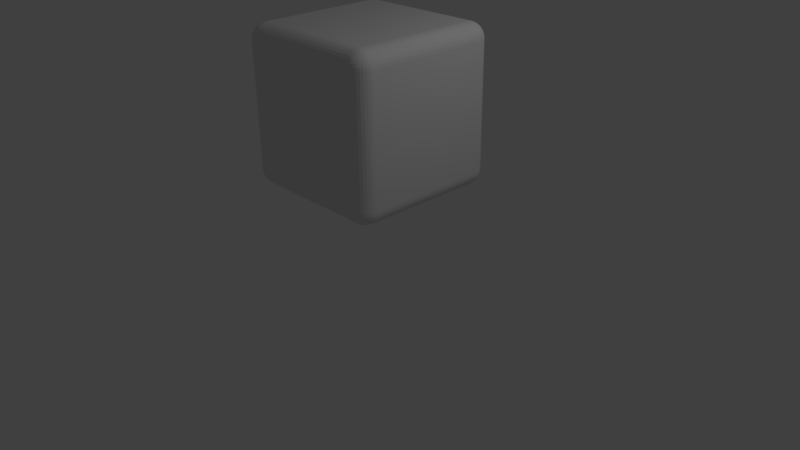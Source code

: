 # Source: cube8.blend  (saved by Blender 2.77.0; exported with 4.5.12 LTS)
import bpy
from mathutils import Matrix  # noqa: F401  (used for matrix-valued properties, if any)

bpy.ops.wm.read_factory_settings(use_empty=True)
scene = bpy.context.scene
scene.name = 'Scene'

# ---- collections
col_collection_1 = bpy.data.collections.new('Collection 1'); scene.collection.children.link(col_collection_1)

# ---- materials (node trees are filled in below, after node groups)
mat_material = bpy.data.materials.new('Material')
mat_material.alpha_threshold = 0.0
mat_material.use_transparent_shadow = False
mat_material.roughness = 0.5
mat_material.line_color = (0.0, 0.0, 0.0, 1.0)

# ---- material node trees

# ---- world
world_world = bpy.data.worlds.new('World'); scene.world = world_world
world_world.color = (0.05088, 0.05088, 0.05088)
world_world.use_sun_shadow = False
world_world.sun_shadow_jitter_overblur = 0.0
world_world.cycles.sampling_method = 'MANUAL'

# ---- cameras
cam_camera = bpy.data.cameras.new('Camera')
cam_camera.clip_end = 100.0
cam_camera.lens = 35.0
cam_camera.sensor_width = 32.0
cam_camera.sensor_height = 18.0
cam_camera.ortho_scale = 7.314
cam_camera.dof.focus_distance = 0.0
cam_camera.dof.aperture_fstop = 128.0

# ---- lights
light_lamp = bpy.data.lights.new('Lamp', 'POINT')
light_lamp.transmission_factor = 0.0
light_lamp.cutoff_distance = 30.0
light_lamp.energy = 100.0
light_lamp.shadow_buffer_clip_start = 1.001
light_lamp.shadow_soft_size = 0.1
light_lamp.shadow_maximum_resolution = 0.006
light_lamp.use_absolute_resolution = True

# ---- meshes
me_cube = bpy.data.meshes.new('Cube')
me_cube.from_pydata([(1.0, 0.8, -0.8), (0.8, 0.8, -1.0), (0.8, 1.0, -0.8), (0.9962, 0.8, -0.839), (0.9848, 0.8, -0.8765), (0.9663, 0.8, -0.9111), (0.9414, 0.8, -0.9414), (0.9962, 0.839, -0.8), (0.9916, 0.8402, -0.8407), (0.9795, 0.8403, -0.8785), (0.9613, 0.8399, -0.9112), (0.9387, 0.8397, -0.9385), (0.9848, 0.8765, -0.8), (0.9794, 0.8784, -0.8407), (0.9673, 0.8774, -0.8776), (0.9509, 0.8751, -0.9076), (0.9315, 0.8737, -0.9314), (0.9663, 0.9111, -0.8), (0.9611, 0.9114, -0.8402), (0.9509, 0.9076, -0.8752), (0.9383, 0.9022, -0.9022), (0.9228, 0.8993, -0.9228), (0.9155, 0.9155, -0.9155), (0.8, 0.839, -0.9962), (0.8, 0.8765, -0.9848), (0.8, 0.9111, -0.9663), (0.8, 0.9414, -0.9414), (0.839, 0.8, -0.9962), (0.8402, 0.8407, -0.9916), (0.8403, 0.8785, -0.9795), (0.8399, 0.9112, -0.9613), (0.8397, 0.9385, -0.9387), (0.8765, 0.8, -0.9848), (0.8784, 0.8407, -0.9794), (0.8774, 0.8776, -0.9673), (0.8751, 0.9076, -0.9509), (0.8737, 0.9314, -0.9315), (0.9111, 0.8, -0.9663), (0.9114, 0.8402, -0.9611), (0.9076, 0.8752, -0.9509), (0.9022, 0.9022, -0.9383), (0.8993, 0.9228, -0.9228), (0.839, 0.9962, -0.8), (0.8765, 0.9848, -0.8), (0.9111, 0.9663, -0.8), (0.9414, 0.9414, -0.8), (0.8, 0.9962, -0.839), (0.8407, 0.9916, -0.8402), (0.8785, 0.9795, -0.8403), (0.9112, 0.9613, -0.8399), (0.9385, 0.9387, -0.8397), (0.8, 0.9848, -0.8765), (0.8407, 0.9794, -0.8784), (0.8776, 0.9673, -0.8774), (0.9076, 0.9509, -0.8751), (0.9314, 0.9315, -0.8737), (0.8, 0.9663, -0.9111), (0.8402, 0.9611, -0.9114), (0.8752, 0.9509, -0.9076), (0.9022, 0.9383, -0.9022), (0.9228, 0.9228, -0.8993), (1.0, -0.8, -0.8), (0.8, -1.0, -0.8), (0.8, -0.8, -1.0), (0.9962, -0.839, -0.8), (0.9848, -0.8765, -0.8), (0.9663, -0.9111, -0.8), (0.9414, -0.9414, -0.8), (0.9962, -0.8, -0.839), (0.9916, -0.8407, -0.8402), (0.9795, -0.8785, -0.8403), (0.9613, -0.9112, -0.8399), (0.9387, -0.9385, -0.8397), (0.9848, -0.8, -0.8765), (0.9794, -0.8407, -0.8784), (0.9673, -0.8776, -0.8774), (0.9509, -0.9076, -0.8751), (0.9315, -0.9314, -0.8737), (0.9663, -0.8, -0.9111), (0.9611, -0.8402, -0.9114), (0.9509, -0.8752, -0.9076), (0.9383, -0.9022, -0.9022), (0.9228, -0.9228, -0.8993), (0.9155, -0.9155, -0.9155), (0.8, -0.9962, -0.839), (0.8, -0.9848, -0.8765), (0.8, -0.9663, -0.9111), (0.8, -0.9414, -0.9414), (0.839, -0.9962, -0.8), (0.8402, -0.9916, -0.8407), (0.8403, -0.9795, -0.8785), (0.8399, -0.9613, -0.9112), (0.8397, -0.9387, -0.9385), (0.8765, -0.9848, -0.8), (0.8784, -0.9794, -0.8407), (0.8774, -0.9673, -0.8776), (0.8751, -0.9509, -0.9076), (0.8737, -0.9315, -0.9314), (0.9111, -0.9663, -0.8), (0.9114, -0.9611, -0.8402), (0.9076, -0.9509, -0.8752), (0.9022, -0.9383, -0.9022), (0.8993, -0.9228, -0.9228), (0.839, -0.8, -0.9962), (0.8765, -0.8, -0.9848), (0.9111, -0.8, -0.9663), (0.9414, -0.8, -0.9414), (0.8, -0.839, -0.9962), (0.8407, -0.8402, -0.9916), (0.8785, -0.8403, -0.9795), (0.9112, -0.8399, -0.9613), (0.9385, -0.8397, -0.9387), (0.8, -0.8765, -0.9848), (0.8407, -0.8784, -0.9794), (0.8776, -0.8774, -0.9673), (0.9076, -0.8751, -0.9509), (0.9314, -0.8737, -0.9315), (0.8, -0.9111, -0.9663), (0.8402, -0.9114, -0.9611), (0.8752, -0.9076, -0.9509), (0.9022, -0.9022, -0.9383), (0.9228, -0.8993, -0.9228), (-0.8, -1.0, -0.8), (-1.0, -0.8, -0.8), (-0.8, -0.8, -1.0), (-0.839, -0.9962, -0.8), (-0.8765, -0.9848, -0.8), (-0.9111, -0.9663, -0.8), (-0.9414, -0.9414, -0.8), (-0.8, -0.9962, -0.839), (-0.8407, -0.9916, -0.8402), (-0.8785, -0.9795, -0.8403), (-0.9112, -0.9613, -0.8399), (-0.9385, -0.9387, -0.8397), (-0.8, -0.9848, -0.8765), (-0.8407, -0.9794, -0.8784), (-0.8776, -0.9673, -0.8774), (-0.9076, -0.9509, -0.8751), (-0.9314, -0.9315, -0.8737), (-0.8, -0.9663, -0.9111), (-0.8402, -0.9611, -0.9114), (-0.8752, -0.9509, -0.9076), (-0.9022, -0.9383, -0.9022), (-0.9228, -0.9228, -0.8993), (-0.9155, -0.9155, -0.9155), (-0.9962, -0.8, -0.839), (-0.9848, -0.8, -0.8765), (-0.9663, -0.8, -0.9111), (-0.9414, -0.8, -0.9414), (-0.9962, -0.839, -0.8), (-0.9916, -0.8402, -0.8407), (-0.9795, -0.8403, -0.8785), (-0.9613, -0.8399, -0.9112), (-0.9387, -0.8397, -0.9385), (-0.9848, -0.8765, -0.8), (-0.9794, -0.8784, -0.8407), (-0.9673, -0.8774, -0.8776), (-0.9509, -0.8751, -0.9076), (-0.9315, -0.8737, -0.9314), (-0.9663, -0.9111, -0.8), (-0.9611, -0.9114, -0.8402), (-0.9509, -0.9076, -0.8752), (-0.9383, -0.9022, -0.9022), (-0.9228, -0.8993, -0.9228), (-0.8, -0.839, -0.9962), (-0.8, -0.8765, -0.9848), (-0.8, -0.9111, -0.9663), (-0.8, -0.9414, -0.9414), (-0.839, -0.8, -0.9962), (-0.8402, -0.8407, -0.9916), (-0.8403, -0.8785, -0.9795), (-0.8399, -0.9112, -0.9613), (-0.8397, -0.9385, -0.9387), (-0.8765, -0.8, -0.9848), (-0.8784, -0.8407, -0.9794), (-0.8774, -0.8776, -0.9673), (-0.8751, -0.9076, -0.9509), (-0.8737, -0.9314, -0.9315), (-0.9111, -0.8, -0.9663), (-0.9114, -0.8402, -0.9611), (-0.9076, -0.8752, -0.9509), (-0.9022, -0.9022, -0.9383), (-0.8993, -0.9228, -0.9228), (-0.8, 1.0, -0.8), (-0.8, 0.8, -1.0), (-1.0, 0.8, -0.8), (-0.8, 0.9962, -0.839), (-0.8, 0.9848, -0.8765), (-0.8, 0.9663, -0.9111), (-0.8, 0.9414, -0.9414), (-0.839, 0.9962, -0.8), (-0.8402, 0.9916, -0.8407), (-0.8403, 0.9795, -0.8785), (-0.8399, 0.9613, -0.9112), (-0.8397, 0.9387, -0.9385), (-0.8765, 0.9848, -0.8), (-0.8784, 0.9794, -0.8407), (-0.8774, 0.9673, -0.8776), (-0.8751, 0.951, -0.9076), (-0.8737, 0.9315, -0.9314), (-0.9111, 0.9663, -0.8), (-0.9114, 0.9611, -0.8402), (-0.9076, 0.9509, -0.8752), (-0.9022, 0.9383, -0.9022), (-0.8993, 0.9228, -0.9228), (-0.9155, 0.9155, -0.9155), (-0.839, 0.8, -0.9962), (-0.8765, 0.8, -0.9848), (-0.9111, 0.8, -0.9663), (-0.9414, 0.8, -0.9414), (-0.8, 0.839, -0.9962), (-0.8407, 0.8402, -0.9916), (-0.8785, 0.8403, -0.9795), (-0.9112, 0.8399, -0.9613), (-0.9385, 0.8397, -0.9387), (-0.8, 0.8765, -0.9848), (-0.8407, 0.8784, -0.9794), (-0.8776, 0.8774, -0.9673), (-0.9076, 0.8751, -0.9509), (-0.9314, 0.8737, -0.9315), (-0.8, 0.9111, -0.9663), (-0.8402, 0.9114, -0.9611), (-0.8752, 0.9076, -0.9509), (-0.9022, 0.9022, -0.9383), (-0.9228, 0.8993, -0.9228), (-0.9962, 0.839, -0.8), (-0.9848, 0.8765, -0.8), (-0.9663, 0.9111, -0.8), (-0.9414, 0.9414, -0.8), (-0.9962, 0.8, -0.839), (-0.9916, 0.8407, -0.8402), (-0.9795, 0.8785, -0.8403), (-0.9613, 0.9112, -0.8399), (-0.9387, 0.9385, -0.8397), (-0.9848, 0.8, -0.8765), (-0.9794, 0.8407, -0.8784), (-0.9673, 0.8776, -0.8774), (-0.9509, 0.9076, -0.8751), (-0.9315, 0.9314, -0.8737), (-0.9663, 0.8, -0.9111), (-0.9611, 0.8402, -0.9114), (-0.9509, 0.8752, -0.9076), (-0.9383, 0.9022, -0.9022), (-0.9228, 0.9228, -0.8993), (0.8, 1.0, 0.8), (0.8, 0.8, 1.0), (1.0, 0.8, 0.8), (0.8, 0.9962, 0.839), (0.8, 0.9848, 0.8765), (0.8, 0.9663, 0.9111), (0.8, 0.9414, 0.9414), (0.839, 0.9962, 0.8), (0.8402, 0.9916, 0.8407), (0.8403, 0.9795, 0.8785), (0.8399, 0.9613, 0.9112), (0.8397, 0.9387, 0.9385), (0.8765, 0.9848, 0.8), (0.8784, 0.9794, 0.8407), (0.8774, 0.9673, 0.8776), (0.8751, 0.9509, 0.9076), (0.8737, 0.9315, 0.9314), (0.9111, 0.9663, 0.8), (0.9114, 0.9611, 0.8402), (0.9076, 0.9509, 0.8752), (0.9022, 0.9383, 0.9022), (0.8993, 0.9228, 0.9228), (0.9155, 0.9155, 0.9155), (0.839, 0.8, 0.9962), (0.8765, 0.8, 0.9848), (0.9111, 0.8, 0.9663), (0.9414, 0.8, 0.9414), (0.8, 0.839, 0.9962), (0.8407, 0.8402, 0.9916), (0.8785, 0.8403, 0.9795), (0.9112, 0.8399, 0.9613), (0.9385, 0.8397, 0.9387), (0.8, 0.8765, 0.9848), (0.8407, 0.8784, 0.9794), (0.8776, 0.8774, 0.9673), (0.9076, 0.8751, 0.9509), (0.9314, 0.8737, 0.9315), (0.8, 0.9111, 0.9663), (0.8402, 0.9114, 0.9611), (0.8752, 0.9076, 0.9509), (0.9022, 0.9022, 0.9383), (0.9228, 0.8993, 0.9228), (0.9962, 0.839, 0.8), (0.9848, 0.8765, 0.8), (0.9663, 0.9111, 0.8), (0.9414, 0.9414, 0.8), (0.9962, 0.8, 0.839), (0.9916, 0.8407, 0.8402), (0.9795, 0.8785, 0.8403), (0.9613, 0.9112, 0.8399), (0.9387, 0.9385, 0.8397), (0.9848, 0.8, 0.8765), (0.9794, 0.8407, 0.8784), (0.9673, 0.8776, 0.8774), (0.951, 0.9076, 0.8751), (0.9315, 0.9314, 0.8737), (0.9663, 0.8, 0.9111), (0.9611, 0.8402, 0.9114), (0.9509, 0.8752, 0.9076), (0.9383, 0.9022, 0.9022), (0.9228, 0.9228, 0.8993), (0.8, -1.0, 0.8), (1.0, -0.8, 0.8), (0.8, -0.8, 1.0), (0.839, -0.9962, 0.8), (0.8765, -0.9848, 0.8), (0.9111, -0.9663, 0.8), (0.9414, -0.9414, 0.8), (0.8, -0.9962, 0.839), (0.8407, -0.9916, 0.8402), (0.8785, -0.9795, 0.8403), (0.9112, -0.9613, 0.8399), (0.9385, -0.9387, 0.8397), (0.8, -0.9848, 0.8765), (0.8407, -0.9794, 0.8784), (0.8776, -0.9673, 0.8774), (0.9076, -0.951, 0.8751), (0.9314, -0.9315, 0.8737), (0.8, -0.9663, 0.9111), (0.8402, -0.9611, 0.9114), (0.8752, -0.9509, 0.9076), (0.9022, -0.9383, 0.9022), (0.9228, -0.9228, 0.8993), (0.9155, -0.9155, 0.9155), (0.9962, -0.8, 0.839), (0.9848, -0.8, 0.8765), (0.9663, -0.8, 0.9111), (0.9414, -0.8, 0.9414), (0.9962, -0.839, 0.8), (0.9916, -0.8402, 0.8407), (0.9795, -0.8403, 0.8785), (0.9613, -0.8399, 0.9112), (0.9387, -0.8397, 0.9385), (0.9848, -0.8765, 0.8), (0.9794, -0.8784, 0.8407), (0.9673, -0.8774, 0.8776), (0.9509, -0.8751, 0.9076), (0.9315, -0.8737, 0.9314), (0.9663, -0.9111, 0.8), (0.9611, -0.9114, 0.8402), (0.9509, -0.9076, 0.8752), (0.9383, -0.9022, 0.9022), (0.9228, -0.8993, 0.9228), (0.8, -0.839, 0.9962), (0.8, -0.8765, 0.9848), (0.8, -0.9111, 0.9663), (0.8, -0.9414, 0.9414), (0.839, -0.8, 0.9962), (0.8402, -0.8407, 0.9916), (0.8403, -0.8785, 0.9795), (0.8399, -0.9112, 0.9613), (0.8397, -0.9385, 0.9387), (0.8765, -0.8, 0.9848), (0.8784, -0.8407, 0.9794), (0.8774, -0.8776, 0.9673), (0.8751, -0.9076, 0.9509), (0.8737, -0.9314, 0.9315), (0.9111, -0.8, 0.9663), (0.9114, -0.8402, 0.9611), (0.9076, -0.8752, 0.9509), (0.9022, -0.9022, 0.9383), (0.8993, -0.9228, 0.9228), (-1.0, -0.8, 0.8), (-0.8, -1.0, 0.8), (-0.8, -0.8, 1.0), (-0.9962, -0.839, 0.8), (-0.9848, -0.8765, 0.8), (-0.9663, -0.9111, 0.8), (-0.9414, -0.9414, 0.8), (-0.9962, -0.8, 0.839), (-0.9916, -0.8407, 0.8402), (-0.9795, -0.8785, 0.8403), (-0.9613, -0.9112, 0.8399), (-0.9387, -0.9385, 0.8397), (-0.9848, -0.8, 0.8765), (-0.9794, -0.8407, 0.8784), (-0.9673, -0.8776, 0.8774), (-0.9509, -0.9076, 0.8751), (-0.9315, -0.9314, 0.8737), (-0.9663, -0.8, 0.9111), (-0.9611, -0.8402, 0.9114), (-0.9509, -0.8752, 0.9076), (-0.9383, -0.9022, 0.9022), (-0.9228, -0.9228, 0.8993), (-0.9155, -0.9155, 0.9155), (-0.8, -0.9962, 0.839), (-0.8, -0.9848, 0.8765), (-0.8, -0.9663, 0.9111), (-0.8, -0.9414, 0.9414), (-0.839, -0.9962, 0.8), (-0.8402, -0.9916, 0.8407), (-0.8403, -0.9795, 0.8785), (-0.8399, -0.9613, 0.9112), (-0.8397, -0.9387, 0.9385), (-0.8765, -0.9848, 0.8), (-0.8784, -0.9794, 0.8407), (-0.8774, -0.9673, 0.8776), (-0.8751, -0.9509, 0.9076), (-0.8737, -0.9315, 0.9314), (-0.9111, -0.9663, 0.8), (-0.9114, -0.9611, 0.8402), (-0.9076, -0.9509, 0.8752), (-0.9022, -0.9383, 0.9022), (-0.8993, -0.9228, 0.9228), (-0.839, -0.8, 0.9962), (-0.8765, -0.8, 0.9848), (-0.9111, -0.8, 0.9663), (-0.9414, -0.8, 0.9414), (-0.8, -0.839, 0.9962), (-0.8407, -0.8402, 0.9916), (-0.8785, -0.8403, 0.9795), (-0.9112, -0.8399, 0.9613), (-0.9385, -0.8397, 0.9387), (-0.8, -0.8765, 0.9848), (-0.8407, -0.8784, 0.9794), (-0.8776, -0.8774, 0.9673), (-0.9076, -0.8751, 0.9509), (-0.9314, -0.8737, 0.9315), (-0.8, -0.9111, 0.9663), (-0.8402, -0.9114, 0.9611), (-0.8752, -0.9076, 0.9509), (-0.9022, -0.9022, 0.9383), (-0.9228, -0.8993, 0.9228), (-1.0, 0.8, 0.8), (-0.8, 0.8, 1.0), (-0.8, 1.0, 0.8), (-0.9962, 0.8, 0.839), (-0.9848, 0.8, 0.8765), (-0.9663, 0.8, 0.9111), (-0.9414, 0.8, 0.9414), (-0.9962, 0.839, 0.8), (-0.9916, 0.8402, 0.8407), (-0.9795, 0.8403, 0.8785), (-0.9613, 0.8399, 0.9112), (-0.9387, 0.8397, 0.9385), (-0.9848, 0.8765, 0.8), (-0.9794, 0.8784, 0.8407), (-0.9673, 0.8774, 0.8776), (-0.9509, 0.8751, 0.9076), (-0.9315, 0.8737, 0.9314), (-0.9663, 0.9111, 0.8), (-0.9611, 0.9114, 0.8402), (-0.9509, 0.9076, 0.8752), (-0.9383, 0.9022, 0.9022), (-0.9228, 0.8993, 0.9228), (-0.9155, 0.9155, 0.9155), (-0.8, 0.839, 0.9962), (-0.8, 0.8765, 0.9848), (-0.8, 0.9111, 0.9663), (-0.8, 0.9414, 0.9414), (-0.839, 0.8, 0.9962), (-0.8402, 0.8407, 0.9916), (-0.8403, 0.8785, 0.9795), (-0.8399, 0.9112, 0.9613), (-0.8397, 0.9385, 0.9387), (-0.8765, 0.8, 0.9848), (-0.8784, 0.8407, 0.9794), (-0.8774, 0.8776, 0.9673), (-0.8751, 0.9076, 0.9509), (-0.8737, 0.9314, 0.9315), (-0.9111, 0.8, 0.9663), (-0.9114, 0.8402, 0.9611), (-0.9076, 0.8752, 0.9509), (-0.9022, 0.9022, 0.9383), (-0.8993, 0.9228, 0.9228), (-0.839, 0.9962, 0.8), (-0.8765, 0.9848, 0.8), (-0.9111, 0.9663, 0.8), (-0.9414, 0.9414, 0.8), (-0.8, 0.9962, 0.839), (-0.8407, 0.9916, 0.8402), (-0.8785, 0.9795, 0.8403), (-0.9112, 0.9613, 0.8399), (-0.9385, 0.9387, 0.8397), (-0.8, 0.9848, 0.8765), (-0.8407, 0.9794, 0.8784), (-0.8776, 0.9673, 0.8774), (-0.9076, 0.9509, 0.8751), (-0.9314, 0.9315, 0.8737), (-0.8, 0.9663, 0.9111), (-0.8402, 0.9611, 0.9114), (-0.8752, 0.9509, 0.9076), (-0.9022, 0.9383, 0.9022), (-0.9228, 0.9228, 0.8993)], [], [(244, 2, 183, 429), (62, 305, 367, 122), (123, 366, 427, 185), (245, 428, 368, 307), (0, 246, 306, 61), (0, 3, 8, 7), (3, 4, 9, 8), (4, 5, 10, 9), (5, 6, 11, 10), (7, 8, 13, 12), (8, 9, 14, 13), (9, 10, 15, 14), (10, 11, 16, 15), (12, 13, 18, 17), (13, 14, 19, 18), (14, 15, 20, 19), (15, 16, 21, 20), (17, 18, 50, 45), (18, 19, 55, 50), (19, 20, 60, 55), (20, 21, 22, 60), (1, 23, 28, 27), (23, 24, 29, 28), (24, 25, 30, 29), (25, 26, 31, 30), (27, 28, 33, 32), (28, 29, 34, 33), (29, 30, 35, 34), (30, 31, 36, 35), (32, 33, 38, 37), (33, 34, 39, 38), (34, 35, 40, 39), (35, 36, 41, 40), (37, 38, 11, 6), (38, 39, 16, 11), (39, 40, 21, 16), (40, 41, 22, 21), (2, 42, 47, 46), (42, 43, 48, 47), (43, 44, 49, 48), (44, 45, 50, 49), (46, 47, 52, 51), (47, 48, 53, 52), (48, 49, 54, 53), (49, 50, 55, 54), (51, 52, 57, 56), (52, 53, 58, 57), (53, 54, 59, 58), (54, 55, 60, 59), (56, 57, 31, 26), (57, 58, 36, 31), (58, 59, 41, 36), (59, 60, 22, 41), (61, 64, 69, 68), (64, 65, 70, 69), (65, 66, 71, 70), (66, 67, 72, 71), (68, 69, 74, 73), (69, 70, 75, 74), (70, 71, 76, 75), (71, 72, 77, 76), (73, 74, 79, 78), (74, 75, 80, 79), (75, 76, 81, 80), (76, 77, 82, 81), (78, 79, 111, 106), (79, 80, 116, 111), (80, 81, 121, 116), (81, 82, 83, 121), (62, 84, 89, 88), (84, 85, 90, 89), (85, 86, 91, 90), (86, 87, 92, 91), (88, 89, 94, 93), (89, 90, 95, 94), (90, 91, 96, 95), (91, 92, 97, 96), (93, 94, 99, 98), (94, 95, 100, 99), (95, 96, 101, 100), (96, 97, 102, 101), (98, 99, 72, 67), (99, 100, 77, 72), (100, 101, 82, 77), (101, 102, 83, 82), (63, 103, 108, 107), (103, 104, 109, 108), (104, 105, 110, 109), (105, 106, 111, 110), (107, 108, 113, 112), (108, 109, 114, 113), (109, 110, 115, 114), (110, 111, 116, 115), (112, 113, 118, 117), (113, 114, 119, 118), (114, 115, 120, 119), (115, 116, 121, 120), (117, 118, 92, 87), (118, 119, 97, 92), (119, 120, 102, 97), (120, 121, 83, 102), (122, 125, 130, 129), (125, 126, 131, 130), (126, 127, 132, 131), (127, 128, 133, 132), (129, 130, 135, 134), (130, 131, 136, 135), (131, 132, 137, 136), (132, 133, 138, 137), (134, 135, 140, 139), (135, 136, 141, 140), (136, 137, 142, 141), (137, 138, 143, 142), (139, 140, 172, 167), (140, 141, 177, 172), (141, 142, 182, 177), (142, 143, 144, 182), (123, 145, 150, 149), (145, 146, 151, 150), (146, 147, 152, 151), (147, 148, 153, 152), (149, 150, 155, 154), (150, 151, 156, 155), (151, 152, 157, 156), (152, 153, 158, 157), (154, 155, 160, 159), (155, 156, 161, 160), (156, 157, 162, 161), (157, 158, 163, 162), (159, 160, 133, 128), (160, 161, 138, 133), (161, 162, 143, 138), (162, 163, 144, 143), (124, 164, 169, 168), (164, 165, 170, 169), (165, 166, 171, 170), (166, 167, 172, 171), (168, 169, 174, 173), (169, 170, 175, 174), (170, 171, 176, 175), (171, 172, 177, 176), (173, 174, 179, 178), (174, 175, 180, 179), (175, 176, 181, 180), (176, 177, 182, 181), (178, 179, 153, 148), (179, 180, 158, 153), (180, 181, 163, 158), (181, 182, 144, 163), (183, 186, 191, 190), (186, 187, 192, 191), (187, 188, 193, 192), (188, 189, 194, 193), (190, 191, 196, 195), (191, 192, 197, 196), (192, 193, 198, 197), (193, 194, 199, 198), (195, 196, 201, 200), (196, 197, 202, 201), (197, 198, 203, 202), (198, 199, 204, 203), (200, 201, 233, 228), (201, 202, 238, 233), (202, 203, 243, 238), (203, 204, 205, 243), (184, 206, 211, 210), (206, 207, 212, 211), (207, 208, 213, 212), (208, 209, 214, 213), (210, 211, 216, 215), (211, 212, 217, 216), (212, 213, 218, 217), (213, 214, 219, 218), (215, 216, 221, 220), (216, 217, 222, 221), (217, 218, 223, 222), (218, 219, 224, 223), (220, 221, 194, 189), (221, 222, 199, 194), (222, 223, 204, 199), (223, 224, 205, 204), (185, 225, 230, 229), (225, 226, 231, 230), (226, 227, 232, 231), (227, 228, 233, 232), (229, 230, 235, 234), (230, 231, 236, 235), (231, 232, 237, 236), (232, 233, 238, 237), (234, 235, 240, 239), (235, 236, 241, 240), (236, 237, 242, 241), (237, 238, 243, 242), (239, 240, 214, 209), (240, 241, 219, 214), (241, 242, 224, 219), (242, 243, 205, 224), (244, 247, 252, 251), (247, 248, 253, 252), (248, 249, 254, 253), (249, 250, 255, 254), (251, 252, 257, 256), (252, 253, 258, 257), (253, 254, 259, 258), (254, 255, 260, 259), (256, 257, 262, 261), (257, 258, 263, 262), (258, 259, 264, 263), (259, 260, 265, 264), (261, 262, 294, 289), (262, 263, 299, 294), (263, 264, 304, 299), (264, 265, 266, 304), (245, 267, 272, 271), (267, 268, 273, 272), (268, 269, 274, 273), (269, 270, 275, 274), (271, 272, 277, 276), (272, 273, 278, 277), (273, 274, 279, 278), (274, 275, 280, 279), (276, 277, 282, 281), (277, 278, 283, 282), (278, 279, 284, 283), (279, 280, 285, 284), (281, 282, 255, 250), (282, 283, 260, 255), (283, 284, 265, 260), (284, 285, 266, 265), (246, 286, 291, 290), (286, 287, 292, 291), (287, 288, 293, 292), (288, 289, 294, 293), (290, 291, 296, 295), (291, 292, 297, 296), (292, 293, 298, 297), (293, 294, 299, 298), (295, 296, 301, 300), (296, 297, 302, 301), (297, 298, 303, 302), (298, 299, 304, 303), (300, 301, 275, 270), (301, 302, 280, 275), (302, 303, 285, 280), (303, 304, 266, 285), (305, 308, 313, 312), (308, 309, 314, 313), (309, 310, 315, 314), (310, 311, 316, 315), (312, 313, 318, 317), (313, 314, 319, 318), (314, 315, 320, 319), (315, 316, 321, 320), (317, 318, 323, 322), (318, 319, 324, 323), (319, 320, 325, 324), (320, 321, 326, 325), (322, 323, 355, 350), (323, 324, 360, 355), (324, 325, 365, 360), (325, 326, 327, 365), (306, 328, 333, 332), (328, 329, 334, 333), (329, 330, 335, 334), (330, 331, 336, 335), (332, 333, 338, 337), (333, 334, 339, 338), (334, 335, 340, 339), (335, 336, 341, 340), (337, 338, 343, 342), (338, 339, 344, 343), (339, 340, 345, 344), (340, 341, 346, 345), (342, 343, 316, 311), (343, 344, 321, 316), (344, 345, 326, 321), (345, 346, 327, 326), (307, 347, 352, 351), (347, 348, 353, 352), (348, 349, 354, 353), (349, 350, 355, 354), (351, 352, 357, 356), (352, 353, 358, 357), (353, 354, 359, 358), (354, 355, 360, 359), (356, 357, 362, 361), (357, 358, 363, 362), (358, 359, 364, 363), (359, 360, 365, 364), (361, 362, 336, 331), (362, 363, 341, 336), (363, 364, 346, 341), (364, 365, 327, 346), (366, 369, 374, 373), (369, 370, 375, 374), (370, 371, 376, 375), (371, 372, 377, 376), (373, 374, 379, 378), (374, 375, 380, 379), (375, 376, 381, 380), (376, 377, 382, 381), (378, 379, 384, 383), (379, 380, 385, 384), (380, 381, 386, 385), (381, 382, 387, 386), (383, 384, 416, 411), (384, 385, 421, 416), (385, 386, 426, 421), (386, 387, 388, 426), (367, 389, 394, 393), (389, 390, 395, 394), (390, 391, 396, 395), (391, 392, 397, 396), (393, 394, 399, 398), (394, 395, 400, 399), (395, 396, 401, 400), (396, 397, 402, 401), (398, 399, 404, 403), (399, 400, 405, 404), (400, 401, 406, 405), (401, 402, 407, 406), (403, 404, 377, 372), (404, 405, 382, 377), (405, 406, 387, 382), (406, 407, 388, 387), (368, 408, 413, 412), (408, 409, 414, 413), (409, 410, 415, 414), (410, 411, 416, 415), (412, 413, 418, 417), (413, 414, 419, 418), (414, 415, 420, 419), (415, 416, 421, 420), (417, 418, 423, 422), (418, 419, 424, 423), (419, 420, 425, 424), (420, 421, 426, 425), (422, 423, 397, 392), (423, 424, 402, 397), (424, 425, 407, 402), (425, 426, 388, 407), (427, 430, 435, 434), (430, 431, 436, 435), (431, 432, 437, 436), (432, 433, 438, 437), (434, 435, 440, 439), (435, 436, 441, 440), (436, 437, 442, 441), (437, 438, 443, 442), (439, 440, 445, 444), (440, 441, 446, 445), (441, 442, 447, 446), (442, 443, 448, 447), (444, 445, 477, 472), (445, 446, 482, 477), (446, 447, 487, 482), (447, 448, 449, 487), (428, 450, 455, 454), (450, 451, 456, 455), (451, 452, 457, 456), (452, 453, 458, 457), (454, 455, 460, 459), (455, 456, 461, 460), (456, 457, 462, 461), (457, 458, 463, 462), (459, 460, 465, 464), (460, 461, 466, 465), (461, 462, 467, 466), (462, 463, 468, 467), (464, 465, 438, 433), (465, 466, 443, 438), (466, 467, 448, 443), (467, 468, 449, 448), (429, 469, 474, 473), (469, 470, 475, 474), (470, 471, 476, 475), (471, 472, 477, 476), (473, 474, 479, 478), (474, 475, 480, 479), (475, 476, 481, 480), (476, 477, 482, 481), (478, 479, 484, 483), (479, 480, 485, 484), (480, 481, 486, 485), (481, 482, 487, 486), (483, 484, 458, 453), (484, 485, 463, 458), (485, 486, 468, 463), (486, 487, 449, 468), (0, 61, 68, 3), (3, 68, 73, 4), (4, 73, 78, 5), (5, 78, 106, 6), (6, 106, 105, 37), (37, 105, 104, 32), (32, 104, 103, 27), (27, 103, 63, 1), (1, 184, 210, 23), (23, 210, 215, 24), (24, 215, 220, 25), (25, 220, 189, 26), (26, 189, 188, 56), (56, 188, 187, 51), (51, 187, 186, 46), (46, 186, 183, 2), (2, 244, 251, 42), (42, 251, 256, 43), (43, 256, 261, 44), (44, 261, 289, 45), (45, 289, 288, 17), (17, 288, 287, 12), (12, 287, 286, 7), (7, 286, 246, 0), (62, 122, 129, 84), (84, 129, 134, 85), (85, 134, 139, 86), (86, 139, 167, 87), (87, 167, 166, 117), (117, 166, 165, 112), (112, 165, 164, 107), (107, 164, 124, 63), (61, 306, 332, 64), (64, 332, 337, 65), (65, 337, 342, 66), (66, 342, 311, 67), (67, 311, 310, 98), (98, 310, 309, 93), (93, 309, 308, 88), (88, 308, 305, 62), (123, 185, 229, 145), (145, 229, 234, 146), (146, 234, 239, 147), (147, 239, 209, 148), (148, 209, 208, 178), (178, 208, 207, 173), (173, 207, 206, 168), (168, 206, 184, 124), (122, 367, 393, 125), (125, 393, 398, 126), (126, 398, 403, 127), (127, 403, 372, 128), (128, 372, 371, 159), (159, 371, 370, 154), (154, 370, 369, 149), (149, 369, 366, 123), (185, 427, 434, 225), (225, 434, 439, 226), (226, 439, 444, 227), (227, 444, 472, 228), (228, 472, 471, 200), (200, 471, 470, 195), (195, 470, 469, 190), (190, 469, 429, 183), (245, 307, 351, 267), (267, 351, 356, 268), (268, 356, 361, 269), (269, 361, 331, 270), (270, 331, 330, 300), (300, 330, 329, 295), (295, 329, 328, 290), (290, 328, 306, 246), (244, 429, 473, 247), (247, 473, 478, 248), (248, 478, 483, 249), (249, 483, 453, 250), (250, 453, 452, 281), (281, 452, 451, 276), (276, 451, 450, 271), (271, 450, 428, 245), (307, 368, 412, 347), (347, 412, 417, 348), (348, 417, 422, 349), (349, 422, 392, 350), (350, 392, 391, 322), (322, 391, 390, 317), (317, 390, 389, 312), (312, 389, 367, 305), (368, 428, 454, 408), (408, 454, 459, 409), (409, 459, 464, 410), (410, 464, 433, 411), (411, 433, 432, 383), (383, 432, 431, 378), (378, 431, 430, 373), (373, 430, 427, 366), (1, 63, 124, 184)])
me_cube.materials.append(mat_material)
me_cube.use_remesh_preserve_volume = False
me_cube.use_remesh_preserve_attributes = False
me_cube.use_mirror_vertex_groups = False
me_cube.update()

# ---- objects
ob_cube = bpy.data.objects.new('Cube', me_cube)
ob_lamp = bpy.data.objects.new('Lamp', light_lamp)
ob_camera = bpy.data.objects.new('Camera', cam_camera)

# ---- transforms, parenting, visibility, modifiers, constraints
ob_cube.location = (0.0, 0.0, 2.0)
ob_cube.lock_rotations_4d = False
ob_cube.empty_display_type = 'ARROWS'
ob_cube.lineart.crease_threshold = 0.0
ob_lamp.location = (4.076, 1.005, 5.904)
ob_lamp.rotation_euler = (0.6503, 0.05522, 1.866)
ob_lamp.lock_rotations_4d = False
ob_lamp.empty_display_type = 'ARROWS'
ob_lamp.color = (0.0, 0.0, 0.0, 0.0)
ob_lamp.lineart.crease_threshold = 0.0
ob_camera.location = (7.481, -6.508, 5.344)
ob_camera.rotation_euler = (1.109, 0.01082, 0.8149)
ob_camera.lock_rotations_4d = False
ob_camera.empty_display_type = 'ARROWS'
ob_camera.color = (0.0, 0.0, 0.0, 0.0)
ob_camera.display_type = 'WIRE'
ob_camera.lineart.crease_threshold = 0.0

# ---- collection membership
col_collection_1.objects.link(ob_cube)
col_collection_1.objects.link(ob_lamp)
col_collection_1.objects.link(ob_camera)

# ---- scene / render settings (as saved in the file)
scene.camera = ob_camera
scene.frame_start = 1; scene.frame_end = 250; scene.frame_set(1)
scene.render.engine = 'BLENDER_EEVEE_NEXT'
scene.render.resolution_percentage = 50
scene.render.dither_intensity = 0.0
scene.cycles.use_denoising = False
scene.cycles.samples = 128
scene.cycles.sampling_pattern = 'TABULATED_SOBOL'
scene.cycles.light_sampling_threshold = 0.0
scene.cycles.use_adaptive_sampling = False
scene.cycles.use_light_tree = False
scene.cycles.blur_glossy = 0.0
scene.cycles.sample_clamp_indirect = 0.0
scene.view_settings.view_transform = 'Standard'
bpy.context.view_layer.update()
